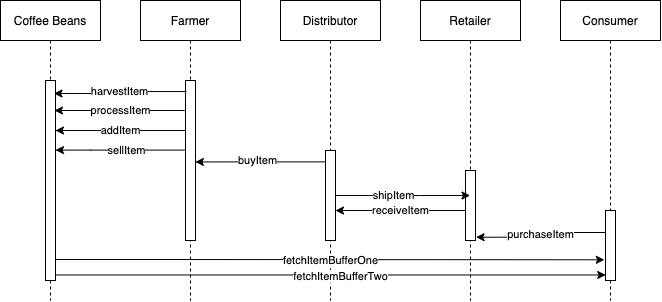

The diagram above was exported from draw.io. Its source (the exported page's mxGraphModel, read from the mxfile embedded in the PNG):
<mxGraphModel dx="1182" dy="780" grid="1" gridSize="10" guides="1" tooltips="1" connect="1" arrows="1" fold="1" page="1" pageScale="1" pageWidth="850" pageHeight="1100" math="0" shadow="0">
  <root>
    <mxCell id="0" />
    <mxCell id="1" parent="0" />
    <mxCell id="3nuBFxr9cyL0pnOWT2aG-5" value="Farmer" style="shape=umlLifeline;perimeter=lifelinePerimeter;container=1;collapsible=0;recursiveResize=0;rounded=0;shadow=0;strokeWidth=1;" parent="1" vertex="1">
      <mxGeometry x="180" y="80" width="100" height="300" as="geometry" />
    </mxCell>
    <mxCell id="3nuBFxr9cyL0pnOWT2aG-6" value="" style="points=[];perimeter=orthogonalPerimeter;rounded=0;shadow=0;strokeWidth=1;" parent="3nuBFxr9cyL0pnOWT2aG-5" vertex="1">
      <mxGeometry x="45" y="80" width="10" height="160" as="geometry" />
    </mxCell>
    <mxCell id="DZcTFrDvMEYR0r7UFFG9-1" value="Distributor" style="shape=umlLifeline;perimeter=lifelinePerimeter;container=1;collapsible=0;recursiveResize=0;rounded=0;shadow=0;strokeWidth=1;" vertex="1" parent="1">
      <mxGeometry x="320" y="80" width="100" height="300" as="geometry" />
    </mxCell>
    <mxCell id="DZcTFrDvMEYR0r7UFFG9-2" value="" style="points=[];perimeter=orthogonalPerimeter;rounded=0;shadow=0;strokeWidth=1;" vertex="1" parent="DZcTFrDvMEYR0r7UFFG9-1">
      <mxGeometry x="45" y="150" width="10" height="90" as="geometry" />
    </mxCell>
    <mxCell id="DZcTFrDvMEYR0r7UFFG9-3" value="Retailer" style="shape=umlLifeline;perimeter=lifelinePerimeter;container=1;collapsible=0;recursiveResize=0;rounded=0;shadow=0;strokeWidth=1;" vertex="1" parent="1">
      <mxGeometry x="460" y="80" width="100" height="300" as="geometry" />
    </mxCell>
    <mxCell id="DZcTFrDvMEYR0r7UFFG9-4" value="" style="points=[];perimeter=orthogonalPerimeter;rounded=0;shadow=0;strokeWidth=1;" vertex="1" parent="DZcTFrDvMEYR0r7UFFG9-3">
      <mxGeometry x="45" y="170" width="10" height="70" as="geometry" />
    </mxCell>
    <mxCell id="DZcTFrDvMEYR0r7UFFG9-5" value="Consumer" style="shape=umlLifeline;perimeter=lifelinePerimeter;container=1;collapsible=0;recursiveResize=0;rounded=0;shadow=0;strokeWidth=1;" vertex="1" parent="1">
      <mxGeometry x="600" y="80" width="100" height="300" as="geometry" />
    </mxCell>
    <mxCell id="DZcTFrDvMEYR0r7UFFG9-6" value="" style="points=[];perimeter=orthogonalPerimeter;rounded=0;shadow=0;strokeWidth=1;" vertex="1" parent="DZcTFrDvMEYR0r7UFFG9-5">
      <mxGeometry x="45" y="210" width="10" height="70" as="geometry" />
    </mxCell>
    <mxCell id="DZcTFrDvMEYR0r7UFFG9-7" value="Coffee Beans" style="shape=umlLifeline;perimeter=lifelinePerimeter;container=1;collapsible=0;recursiveResize=0;rounded=0;shadow=0;strokeWidth=1;" vertex="1" parent="1">
      <mxGeometry x="40" y="80" width="100" height="300" as="geometry" />
    </mxCell>
    <mxCell id="DZcTFrDvMEYR0r7UFFG9-8" value="" style="points=[];perimeter=orthogonalPerimeter;rounded=0;shadow=0;strokeWidth=1;" vertex="1" parent="DZcTFrDvMEYR0r7UFFG9-7">
      <mxGeometry x="45" y="80" width="10" height="200" as="geometry" />
    </mxCell>
    <mxCell id="DZcTFrDvMEYR0r7UFFG9-9" value="harvestItem" style="edgeStyle=orthogonalEdgeStyle;rounded=0;orthogonalLoop=1;jettySize=auto;html=1;exitX=0.09;exitY=0.069;exitDx=0;exitDy=0;exitPerimeter=0;entryX=0.848;entryY=0.065;entryDx=0;entryDy=0;entryPerimeter=0;" edge="1" parent="1" source="3nuBFxr9cyL0pnOWT2aG-6" target="DZcTFrDvMEYR0r7UFFG9-8">
      <mxGeometry relative="1" as="geometry">
        <mxPoint x="100" y="171" as="targetPoint" />
        <Array as="points">
          <mxPoint x="140" y="171" />
        </Array>
      </mxGeometry>
    </mxCell>
    <mxCell id="DZcTFrDvMEYR0r7UFFG9-10" value="processItem" style="edgeStyle=orthogonalEdgeStyle;rounded=0;orthogonalLoop=1;jettySize=auto;html=1;exitX=-0.117;exitY=0.25;exitDx=0;exitDy=0;exitPerimeter=0;" edge="1" parent="1" source="3nuBFxr9cyL0pnOWT2aG-6">
      <mxGeometry x="-0.0154" relative="1" as="geometry">
        <mxPoint x="94" y="190" as="targetPoint" />
        <Array as="points">
          <mxPoint x="224" y="190" />
          <mxPoint x="224" y="190" />
        </Array>
        <mxPoint as="offset" />
      </mxGeometry>
    </mxCell>
    <mxCell id="DZcTFrDvMEYR0r7UFFG9-11" value="addItem" style="edgeStyle=orthogonalEdgeStyle;rounded=0;orthogonalLoop=1;jettySize=auto;html=1;" edge="1" parent="1" source="3nuBFxr9cyL0pnOWT2aG-6">
      <mxGeometry relative="1" as="geometry">
        <mxPoint x="95" y="210" as="targetPoint" />
        <Array as="points">
          <mxPoint x="95" y="210" />
        </Array>
      </mxGeometry>
    </mxCell>
    <mxCell id="DZcTFrDvMEYR0r7UFFG9-14" style="edgeStyle=orthogonalEdgeStyle;rounded=0;orthogonalLoop=1;jettySize=auto;html=1;exitX=-0.048;exitY=0.435;exitDx=0;exitDy=0;exitPerimeter=0;entryX=0.986;entryY=0.431;entryDx=0;entryDy=0;entryPerimeter=0;" edge="1" parent="1" source="3nuBFxr9cyL0pnOWT2aG-6" target="DZcTFrDvMEYR0r7UFFG9-8">
      <mxGeometry relative="1" as="geometry">
        <mxPoint x="100" y="230" as="targetPoint" />
        <Array as="points">
          <mxPoint x="130" y="230" />
          <mxPoint x="130" y="230" />
        </Array>
      </mxGeometry>
    </mxCell>
    <mxCell id="DZcTFrDvMEYR0r7UFFG9-15" value="sellItem" style="edgeLabel;html=1;align=center;verticalAlign=middle;resizable=0;points=[];" vertex="1" connectable="0" parent="DZcTFrDvMEYR0r7UFFG9-14">
      <mxGeometry x="-0.0955" relative="1" as="geometry">
        <mxPoint as="offset" />
      </mxGeometry>
    </mxCell>
    <mxCell id="DZcTFrDvMEYR0r7UFFG9-17" style="edgeStyle=orthogonalEdgeStyle;rounded=0;orthogonalLoop=1;jettySize=auto;html=1;entryX=0.986;entryY=0.509;entryDx=0;entryDy=0;entryPerimeter=0;" edge="1" parent="1" source="DZcTFrDvMEYR0r7UFFG9-2" target="3nuBFxr9cyL0pnOWT2aG-6">
      <mxGeometry relative="1" as="geometry">
        <Array as="points">
          <mxPoint x="300" y="241" />
        </Array>
      </mxGeometry>
    </mxCell>
    <mxCell id="DZcTFrDvMEYR0r7UFFG9-18" value="buyItem" style="edgeLabel;html=1;align=center;verticalAlign=middle;resizable=0;points=[];" vertex="1" connectable="0" parent="DZcTFrDvMEYR0r7UFFG9-17">
      <mxGeometry x="0.0461" y="-2" relative="1" as="geometry">
        <mxPoint as="offset" />
      </mxGeometry>
    </mxCell>
    <mxCell id="DZcTFrDvMEYR0r7UFFG9-20" style="edgeStyle=orthogonalEdgeStyle;rounded=0;orthogonalLoop=1;jettySize=auto;html=1;" edge="1" parent="1" source="DZcTFrDvMEYR0r7UFFG9-2" target="DZcTFrDvMEYR0r7UFFG9-3">
      <mxGeometry relative="1" as="geometry">
        <Array as="points">
          <mxPoint x="460" y="275" />
          <mxPoint x="460" y="275" />
        </Array>
      </mxGeometry>
    </mxCell>
    <mxCell id="DZcTFrDvMEYR0r7UFFG9-22" value="shipItem" style="edgeLabel;html=1;align=center;verticalAlign=middle;resizable=0;points=[];" vertex="1" connectable="0" parent="DZcTFrDvMEYR0r7UFFG9-20">
      <mxGeometry x="-0.1509" relative="1" as="geometry">
        <mxPoint as="offset" />
      </mxGeometry>
    </mxCell>
    <mxCell id="DZcTFrDvMEYR0r7UFFG9-21" value="receiveItem" style="edgeStyle=orthogonalEdgeStyle;rounded=0;orthogonalLoop=1;jettySize=auto;html=1;entryX=0.986;entryY=0.801;entryDx=0;entryDy=0;entryPerimeter=0;" edge="1" parent="1" source="DZcTFrDvMEYR0r7UFFG9-4" target="DZcTFrDvMEYR0r7UFFG9-2">
      <mxGeometry relative="1" as="geometry">
        <mxPoint x="379" y="303" as="targetPoint" />
        <Array as="points">
          <mxPoint x="440" y="290" />
          <mxPoint x="440" y="290" />
        </Array>
      </mxGeometry>
    </mxCell>
    <mxCell id="DZcTFrDvMEYR0r7UFFG9-23" value="purchaseItem" style="edgeStyle=orthogonalEdgeStyle;rounded=0;orthogonalLoop=1;jettySize=auto;html=1;entryX=1.055;entryY=0.953;entryDx=0;entryDy=0;entryPerimeter=0;" edge="1" parent="1" source="DZcTFrDvMEYR0r7UFFG9-6" target="DZcTFrDvMEYR0r7UFFG9-4">
      <mxGeometry relative="1" as="geometry">
        <Array as="points">
          <mxPoint x="580" y="312" />
        </Array>
      </mxGeometry>
    </mxCell>
    <mxCell id="DZcTFrDvMEYR0r7UFFG9-24" style="edgeStyle=orthogonalEdgeStyle;rounded=0;orthogonalLoop=1;jettySize=auto;html=1;entryX=-0.117;entryY=0.704;entryDx=0;entryDy=0;entryPerimeter=0;" edge="1" parent="1" source="DZcTFrDvMEYR0r7UFFG9-8" target="DZcTFrDvMEYR0r7UFFG9-6">
      <mxGeometry relative="1" as="geometry">
        <Array as="points">
          <mxPoint x="230" y="339" />
          <mxPoint x="230" y="339" />
        </Array>
      </mxGeometry>
    </mxCell>
    <mxCell id="DZcTFrDvMEYR0r7UFFG9-27" value="fetchItemBufferOne" style="edgeLabel;html=1;align=center;verticalAlign=middle;resizable=0;points=[];" vertex="1" connectable="0" parent="DZcTFrDvMEYR0r7UFFG9-24">
      <mxGeometry x="-0.0003" y="-1" relative="1" as="geometry">
        <mxPoint as="offset" />
      </mxGeometry>
    </mxCell>
    <mxCell id="DZcTFrDvMEYR0r7UFFG9-25" style="edgeStyle=orthogonalEdgeStyle;rounded=0;orthogonalLoop=1;jettySize=auto;html=1;entryX=0.021;entryY=0.921;entryDx=0;entryDy=0;entryPerimeter=0;" edge="1" parent="1" source="DZcTFrDvMEYR0r7UFFG9-8" target="DZcTFrDvMEYR0r7UFFG9-6">
      <mxGeometry relative="1" as="geometry">
        <Array as="points">
          <mxPoint x="370" y="354" />
        </Array>
      </mxGeometry>
    </mxCell>
    <mxCell id="DZcTFrDvMEYR0r7UFFG9-26" value="fetchItemBufferTwo" style="edgeLabel;html=1;align=center;verticalAlign=middle;resizable=0;points=[];" vertex="1" connectable="0" parent="DZcTFrDvMEYR0r7UFFG9-25">
      <mxGeometry x="0.0348" y="-1" relative="1" as="geometry">
        <mxPoint as="offset" />
      </mxGeometry>
    </mxCell>
  </root>
</mxGraphModel>